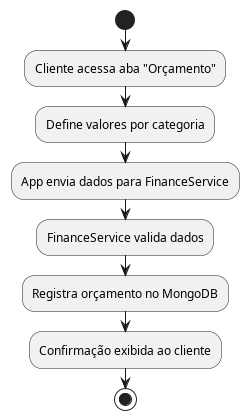

The diagram above was rendered by PlantUML. Its source (embedded in the PNG):
@startuml Orcamento_Mensal
start
:Cliente acessa aba "Orçamento";
:Define valores por categoria;
:App envia dados para FinanceService;
:FinanceService valida dados;
:Registra orçamento no MongoDB;
:Confirmação exibida ao cliente;
stop
@enduml